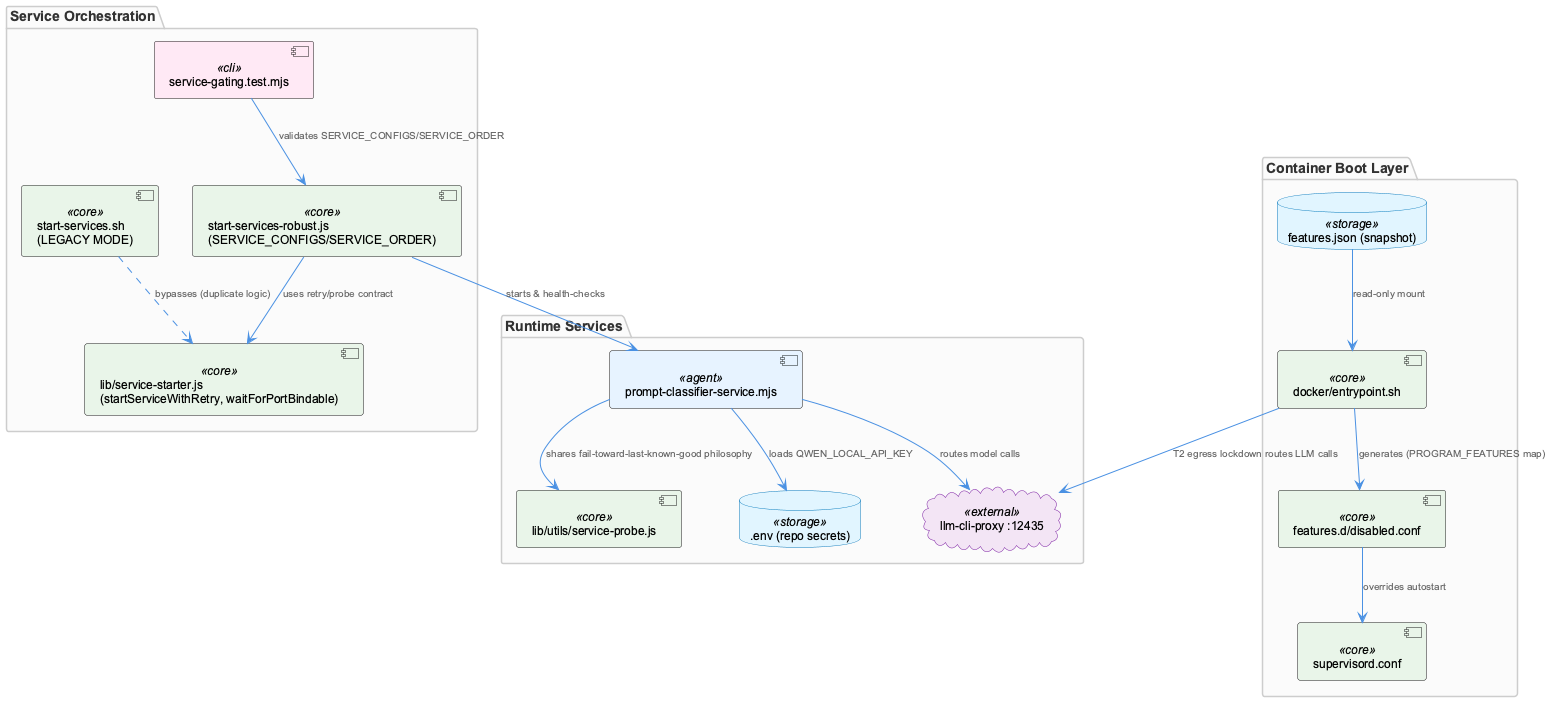

The diagram above was rendered by PlantUML. Its source (embedded in the PNG):
@startuml
!include /Users/Q284340/Agentic/coding/docs/puml/_standard-style.puml

package "Container Boot Layer" {
  component "docker/entrypoint.sh" as entrypoint <<core>>
  database "features.json (snapshot)" as featjson <<storage>>
  component "supervisord.conf" as supervisord <<core>>
  component "features.d/disabled.conf" as disabledconf <<core>>
}

package "Service Orchestration" {
  component "start-services-robust.js\n(SERVICE_CONFIGS/SERVICE_ORDER)" as robust <<core>>
  component "start-services.sh\n(LEGACY MODE)" as legacy <<core>>
  component "lib/service-starter.js\n(startServiceWithRetry, waitForPortBindable)" as starter <<core>>
  component "service-gating.test.mjs" as gatetest <<cli>>
}

package "Runtime Services" {
  component "prompt-classifier-service.mjs" as classifier <<agent>>
  component "lib/utils/service-probe.js" as probe <<core>>
  cloud "llm-cli-proxy :12435" as proxy <<external>>
  database ".env (repo secrets)" as dotenv <<storage>>
}

featjson --> entrypoint : "read-only mount"
entrypoint --> disabledconf : "generates (PROGRAM_FEATURES map)"
disabledconf --> supervisord : "overrides autostart"

robust --> starter : "uses retry/probe contract"
legacy ..> starter : "bypasses (duplicate logic)"
gatetest --> robust : "validates SERVICE_CONFIGS/SERVICE_ORDER"

robust --> classifier : "starts & health-checks"
classifier --> dotenv : "loads QWEN_LOCAL_API_KEY"
classifier --> probe : "shares fail-toward-last-known-good philosophy"
entrypoint --> proxy : "T2 egress lockdown routes LLM calls"
classifier --> proxy : "routes model calls"

@enduml